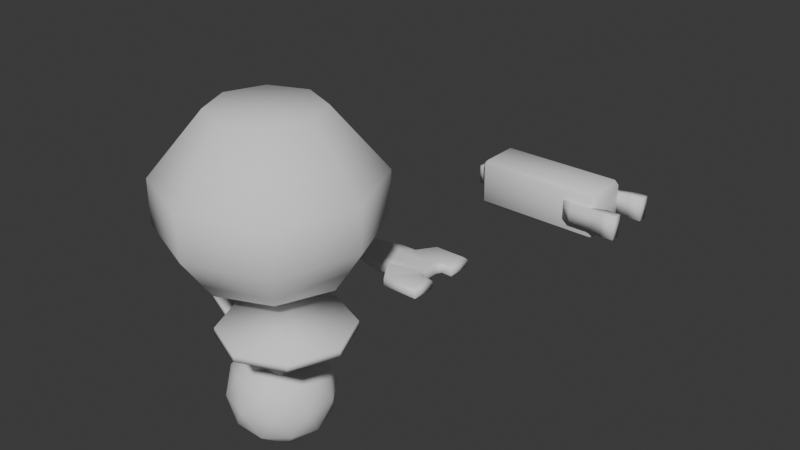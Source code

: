 # Source: chip_cursor.blend  (saved by Blender 4.3.34; exported with 4.5.12 LTS)
import bpy
from mathutils import Matrix  # noqa: F401  (used for matrix-valued properties, if any)

bpy.ops.wm.read_factory_settings(use_empty=True)
scene = bpy.context.scene
scene.name = 'Scene'

# ---- collections
col_collection = bpy.data.collections.new('Collection'); scene.collection.children.link(col_collection)

# ---- materials (node trees are filled in below, after node groups)
mat_material = bpy.data.materials.new('Material')
mat_material.alpha_threshold = 0.0
mat_material.roughness = 0.5
mat_material.line_color = (0.0, 0.0, 0.0, 1.0)

# ---- material node trees
mat_material.use_nodes = True; mat_material.node_tree.nodes.clear()
_N = mat_material.node_tree.nodes; _L = mat_material.node_tree.links
n0 = _N.new('ShaderNodeOutputMaterial'); n0.name = 'Material Output'; n0.location = (300, 300)
n1 = _N.new('ShaderNodeBsdfPrincipled'); n1.name = 'Principled BSDF'; n1.location = (10, 300)
n1.inputs[3].default_value = 1.45
_L.new(n1.outputs[0], n0.inputs[0])
n0.is_active_output = True

# ---- world
world_world = bpy.data.worlds.new('World'); scene.world = world_world
world_world.use_nodes = True; world_world.node_tree.nodes.clear()
_N = world_world.node_tree.nodes; _L = world_world.node_tree.links
n0 = _N.new('ShaderNodeOutputWorld'); n0.name = 'World Output'; n0.location = (300, 300)
n1 = _N.new('ShaderNodeBackground'); n1.name = 'Background'; n1.location = (10, 300)
n1.inputs[0].default_value = (0.05088, 0.05088, 0.05088, 1.0)
_L.new(n1.outputs[0], n0.inputs[0])
n0.is_active_output = True
world_world.color = (0.05088, 0.05088, 0.05088)
world_world.sun_shadow_jitter_overblur = 0.0

# ---- meshes
me_cube = bpy.data.meshes.new('Cube')
me_cube.from_pydata([(0.5418, -0.6503, 0.4659), (0.5418, -0.6503, -0.4659), (0.5418, 0.0, 0.4659), (0.5418, 0.0, -0.4659), (0.5418, -1.453, 0.2566), (0.5418, -1.357, 0.4659), (0.5418, -1.357, -0.4659), (0.5418, -1.453, -0.2566), (-3.139, -0.3554, 0.2566), (-2.935, -0.6139, 0.2566), (-2.929, -0.5144, 0.4659), (-3.139, -0.3554, -0.2566), (-2.929, -0.5144, -0.4659), (-2.935, -0.6139, -0.2566), (1.383, -1.453, 0.2566), (1.663, -1.37, 0.4659), (1.383, -1.453, -0.2566), (1.663, -1.37, -0.4659), (4.915, -2.683, 0.4659), (5.124, -2.895, 0.2566), (4.915, -2.683, -0.4659), (5.124, -2.895, -0.2566), (5.124, -1.036, -0.2566), (4.915, -1.224, -0.4659), (4.915, -1.224, 0.4659), (5.124, -1.036, 0.2566), (4.143, -1.223, -0.4659), (4.309, -1.036, -0.2566), (4.143, -1.223, 0.4659), (4.309, -1.036, 0.2566), (2.566, -2.683, -0.4659), (2.379, -2.895, -0.2566), (2.566, -2.683, 0.4659), (2.379, -2.895, 0.2566), (-3.139, -0.2151, -0.2566), (-2.929, -0.2398, -0.4659), (-2.929, -0.2398, 0.4659), (-3.139, -0.2151, 0.2566), (4.092, -0.6503, 0.2566), (3.883, -0.8228, 0.4659), (3.883, -0.8228, -0.4659), (4.092, -0.6503, -0.2566), (3.883, 0.0, 0.4659), (4.092, 0.0, 0.2566), (4.092, 0.0, -0.2566), (3.883, 0.0, -0.4659), (-2.929, 0.0, -0.4659), (-3.139, 0.0, -0.2566), (-3.139, 0.0, 0.2566), (-2.929, 0.0, 0.4659), (4.092, -0.4684, -0.2566), (3.883, -0.4758, 0.4659), (4.092, -0.4341, 0.2566), (3.883, -0.4856, -0.4659)], [], [(6, 1, 53, 40, 17), (11, 8, 37, 34), (41, 38, 29, 27), (35, 1, 6, 12), (39, 15, 32, 28), (0, 36, 10, 5), (36, 0, 2, 49), (14, 16, 31, 33), (33, 31, 21, 19), (1, 35, 46, 3), (17, 40, 26, 30), (28, 32, 18, 24), (27, 29, 25, 22), (30, 26, 23, 20), (22, 25, 19, 21), (38, 41, 50, 52), (48, 47, 34, 37), (7, 4, 9, 13), (8, 9, 10), (11, 12, 13), (13, 9, 8, 11), (5, 10, 9, 4), (12, 6, 7, 13), (33, 19, 18, 32), (23, 26, 27, 22), (39, 28, 29, 38), (17, 30, 31, 16), (16, 7, 6, 17), (15, 5, 4, 14), (21, 31, 30, 20), (28, 24, 25, 29), (22, 21, 20, 23), (41, 27, 26, 40), (19, 25, 24, 18), (32, 15, 14, 33), (35, 12, 11, 34), (10, 36, 37, 8), (38, 52, 51, 39), (53, 45, 44, 50), (34, 47, 46, 35), (36, 49, 48, 37), (7, 16, 14, 4), (40, 53, 50, 41), (52, 50, 44, 43), (51, 52, 43, 42), (0, 51, 42, 2), (45, 53, 1, 3), (39, 51, 0, 5, 15)])
me_cube.polygons.foreach_set('use_smooth', [True] * 48)
_uv = me_cube.uv_layers.new(name='UVMap')
_uv.uv.foreach_set('vector', [0.375, 0.7402, 0.375, 0.6683, 0.375, 0.6573, 0.375, 0.6858, 0.375, 0.7416, 0.4312, 0.02617, 0.5688, 0.02617, 0.5688, 0.04371, 0.4312, 0.04371, 0.4312, 0.6683, 0.5688, 0.6683, 0.5688, 0.6683, 0.4312, 0.6683, 0.1392, 0.7041, 0.375, 0.6683, 0.375, 0.7402, 0.1392, 0.7378, 0.625, 0.6776, 0.625, 0.7416, 0.625, 0.742, 0.625, 0.6753, 0.625, 0.6683, 0.8608, 0.7041, 0.8608, 0.7378, 0.625, 0.7402, 0.8608, 0.7041, 0.625, 0.6683, 0.625, 0.625, 0.8608, 0.625, 0.5688, 0.75, 0.4312, 0.75, 0.4312, 0.75, 0.5688, 0.75, 0.5688, 0.75, 0.4312, 0.75, 0.4312, 0.75, 0.5688, 0.75, 0.375, 0.6683, 0.1392, 0.7041, 0.1392, 0.625, 0.375, 0.625, 0.375, 0.7416, 0.375, 0.6776, 0.375, 0.6753, 0.375, 0.742, 0.625, 0.6753, 0.625, 0.742, 0.625, 0.7421, 0.625, 0.6753, 0.4312, 0.6683, 0.5688, 0.6683, 0.5688, 0.6683, 0.4312, 0.6683, 0.375, 0.742, 0.375, 0.6753, 0.375, 0.6753, 0.375, 0.7421, 0.4312, 0.6683, 0.5688, 0.6683, 0.5688, 0.75, 0.4312, 0.75, 0.5688, 0.6683, 0.4312, 0.6683, 0.4312, 0.6562, 0.5688, 0.6539, 0.5688, 0.125, 0.4312, 0.125, 0.4312, 0.04371, 0.5688, 0.04371, 0.4312, 0.75, 0.5688, 0.75, 0.5688, 0.9862, 0.4312, 0.9862, 0.5688, 1.0, 0.5688, 0.9862, 0.625, 0.9873, 0.125, 0.7238, 0.1392, 0.7378, 0.1388, 0.75, 0.4312, 0.9862, 0.5688, 0.9862, 0.5688, 1.0, 0.4312, 1.0, 0.625, 0.7515, 0.625, 0.9873, 0.5688, 0.9862, 0.5688, 0.75, 0.1392, 0.7378, 0.375, 0.7402, 0.375, 0.75, 0.1388, 0.75, 0.5688, 0.75, 0.5688, 0.75, 0.625, 0.7421, 0.625, 0.742, 0.375, 0.6753, 0.375, 0.6753, 0.4312, 0.6683, 0.4312, 0.6683, 0.625, 0.6776, 0.625, 0.6753, 0.5688, 0.6683, 0.5688, 0.6683, 0.375, 0.7416, 0.375, 0.742, 0.4312, 0.75, 0.4312, 0.75, 0.4312, 0.75, 0.4312, 0.75, 0.375, 0.7402, 0.375, 0.7416, 0.625, 0.7416, 0.625, 0.7402, 0.5688, 0.75, 0.5688, 0.75, 0.4312, 0.75, 0.4312, 0.75, 0.375, 0.742, 0.375, 0.7421, 0.625, 0.6753, 0.625, 0.6753, 0.5688, 0.6683, 0.5688, 0.6683, 0.4312, 0.6683, 0.4312, 0.75, 0.375, 0.7421, 0.375, 0.6753, 0.4312, 0.6683, 0.4312, 0.6683, 0.375, 0.6753, 0.375, 0.6776, 0.5688, 0.75, 0.5688, 0.6683, 0.625, 0.6753, 0.625, 0.7421, 0.625, 0.742, 0.625, 0.7416, 0.5688, 0.75, 0.5688, 0.75, 0.1392, 0.7041, 0.1392, 0.7378, 0.125, 0.7238, 0.125, 0.7063, 0.8608, 0.7378, 0.8608, 0.7041, 0.875, 0.7063, 0.875, 0.7238, 0.5688, 0.6683, 0.5688, 0.6539, 0.625, 0.6567, 0.625, 0.6797, 0.375, 0.6573, 0.375, 0.625, 0.4312, 0.625, 0.4312, 0.6562, 0.125, 0.7063, 0.125, 0.625, 0.1392, 0.625, 0.1392, 0.7041, 0.8608, 0.7041, 0.8608, 0.625, 0.875, 0.625, 0.875, 0.7063, 0.4312, 0.75, 0.4312, 0.75, 0.5688, 0.75, 0.5688, 0.75, 0.375, 0.6797, 0.375, 0.6573, 0.4312, 0.6562, 0.4312, 0.6683, 0.5688, 0.6539, 0.4312, 0.6562, 0.4312, 0.625, 0.5688, 0.625, 0.625, 0.6567, 0.5688, 0.6539, 0.5688, 0.625, 0.625, 0.625, 0.625, 0.6683, 0.625, 0.6567, 0.625, 0.625, 0.625, 0.625, 0.375, 0.625, 0.375, 0.6573, 0.375, 0.6683, 0.375, 0.625, 0.625, 0.6797, 0.625, 0.6567, 0.625, 0.6683, 0.625, 0.7402, 0.625, 0.7416])
me_cube.materials.append(mat_material)
me_cube.use_mirror_vertex_groups = False
me_cube.update()
me_cylinder = bpy.data.meshes.new('Cylinder')
me_cylinder.from_pydata([(1.044e-08, 2.401, -4.822), (1.044e-08, 2.401, 6.931), (1.697, 1.697, -4.822), (1.697, 1.697, 6.931), (2.401, 0.0, -4.822), (2.401, 0.0, 6.931), (1.697, -1.697, -4.822), (1.697, -1.697, 6.931), (1.044e-08, -2.401, -4.822), (1.044e-08, -2.401, 6.931), (-1.697, -1.697, -4.822), (-1.697, -1.697, 6.931), (-2.401, 0.0, -4.822), (-2.401, 0.0, 6.931), (-1.697, 1.697, -4.822), (-1.697, 1.697, 6.931), (3.616e-07, 5.038, 4.37), (3.562, 3.562, 4.37), (5.038, 0.0, 4.37), (3.562, -3.562, 4.37), (3.616e-07, -5.038, 4.37), (-3.562, -3.562, 4.37), (-5.038, 0.0, 4.37), (-3.562, 3.562, 4.37), (5.092, 5.092, 7.49), (3.889e-07, 7.201, 7.49), (7.201, 0.0, 7.49), (5.092, -5.092, 7.49), (3.889e-07, -7.201, 7.49), (-5.092, -5.092, 7.49), (-7.201, 0.0, 7.49), (-5.092, 5.092, 7.49), (-1.849e-07, -9.673e-08, -8.481), (2.648, -1.924, -6.459), (-1.011, -3.113, -6.459), (-3.273, -9.673e-08, -6.459), (-1.011, 3.113, -6.459), (2.648, 1.924, -6.459), (1.011, -3.113, -3.186), (-2.648, -1.924, -3.186), (-2.648, 1.924, -3.186), (1.011, 3.113, -3.186), (3.273, -9.673e-08, -3.186), (-1.849e-07, -9.673e-08, -1.163), (-0.5944, -1.83, -7.935), (1.556, -1.131, -7.935), (0.9619, -2.96, -6.746), (3.113, -9.673e-08, -6.746), (1.556, 1.131, -7.935), (-1.924, -9.673e-08, -7.935), (-2.518, -1.83, -6.746), (-0.5944, 1.83, -7.935), (-2.518, 1.83, -6.746), (0.9619, 2.96, -6.746), (3.48, -1.131, -4.822), (3.48, 1.131, -4.822), (-1.849e-07, -3.659, -4.822), (2.151, -2.96, -4.822), (-3.48, -1.131, -4.822), (-2.151, -2.96, -4.822), (-2.151, 2.96, -4.822), (-3.48, 1.131, -4.822), (2.151, 2.96, -4.822), (-1.849e-07, 3.659, -4.822), (2.518, -1.83, -2.899), (-0.9619, -2.96, -2.899), (-3.113, -9.673e-08, -2.899), (-0.9619, 2.96, -2.899), (2.518, 1.83, -2.899), (0.5944, -1.83, -1.71), (1.924, -9.673e-08, -1.71), (-1.556, -1.131, -1.71), (-1.556, 1.131, -1.71), (0.5944, 1.83, -1.71), (5.092, 5.092, 10.47), (3.889e-07, 7.201, 10.47), (7.201, 0.0, 10.47), (5.092, -5.092, 10.47), (3.889e-07, -7.201, 10.47), (-5.092, -5.092, 10.47), (-7.201, 0.0, 10.47), (-5.092, 5.092, 10.47), (2.578, 2.578, 14.7), (3.44e-07, 3.646, 14.7), (3.646, 0.0, 14.7), (2.578, -2.578, 14.7), (3.44e-07, -3.646, 14.7), (-2.578, -2.578, 14.7), (-3.646, 0.0, 14.7), (-2.578, 2.578, 14.7), (3.605, 1.555, 2.761), (6.601, 0.3139, 2.761), (7.842, -2.682, 2.761), (6.601, -5.678, 2.761), (3.605, -6.92, 2.761), (0.6085, -5.678, 2.761), (-0.6325, -2.682, 2.761), (0.6085, 0.3139, 2.761), (6.601, 0.3139, 2.301), (3.605, 1.555, 2.301), (7.842, -2.682, 2.301), (6.601, -5.678, 2.301), (3.605, -6.92, 2.301), (0.6085, -5.678, 2.301), (-0.6325, -2.682, 2.301), (0.6085, 0.3139, 2.301), (-3.991, 7.738, -0.4234), (-0.9946, 6.497, -0.4234), (0.2465, 3.5, -0.4234), (-0.9946, 0.5043, -0.4234), (-3.991, -0.7368, -0.4234), (-6.987, 0.5043, -0.4234), (-8.228, 3.5, -0.4234), (-6.987, 6.497, -0.4234), (-0.9946, 6.497, -0.8836), (-3.991, 7.738, -0.8836), (0.2465, 3.5, -0.8836), (-0.9946, 0.5043, -0.8836), (-3.991, -0.7368, -0.8836), (-6.987, 0.5043, -0.8836), (-8.228, 3.5, -0.8836), (-6.987, 6.497, -0.8836)], [], [(0, 1, 3, 2), (2, 3, 5, 4), (4, 5, 7, 6), (6, 7, 9, 8), (8, 9, 11, 10), (10, 11, 13, 12), (3, 1, 15, 13, 11, 9, 7, 5), (12, 13, 15, 14), (14, 15, 1, 0), (0, 2, 4, 6, 8, 10, 12, 14), (17, 18, 19, 20, 21, 22, 23, 16), (25, 31, 81, 75), (23, 22, 30, 31), (21, 20, 28, 29), (19, 18, 26, 27), (17, 16, 25, 24), (16, 23, 31, 25), (22, 21, 29, 30), (20, 19, 27, 28), (18, 17, 24, 26), (32, 45, 44), (33, 45, 47), (32, 44, 49), (32, 49, 51), (32, 51, 48), (33, 47, 54), (34, 46, 56), (35, 50, 58), (36, 52, 60), (37, 53, 62), (33, 54, 57), (34, 56, 59), (35, 58, 61), (36, 60, 63), (37, 62, 55), (38, 64, 69), (39, 65, 71), (40, 66, 72), (41, 67, 73), (42, 68, 70), (70, 73, 43), (70, 68, 73), (68, 41, 73), (73, 72, 43), (73, 67, 72), (67, 40, 72), (72, 71, 43), (72, 66, 71), (66, 39, 71), (71, 69, 43), (71, 65, 69), (65, 38, 69), (69, 70, 43), (69, 64, 70), (64, 42, 70), (55, 68, 42), (55, 62, 68), (62, 41, 68), (63, 67, 41), (63, 60, 67), (60, 40, 67), (61, 66, 40), (61, 58, 66), (58, 39, 66), (59, 65, 39), (59, 56, 65), (56, 38, 65), (57, 64, 38), (57, 54, 64), (54, 42, 64), (62, 63, 41), (62, 53, 63), (53, 36, 63), (60, 61, 40), (60, 52, 61), (52, 35, 61), (58, 59, 39), (58, 50, 59), (50, 34, 59), (56, 57, 38), (56, 46, 57), (46, 33, 57), (54, 55, 42), (54, 47, 55), (47, 37, 55), (48, 53, 37), (48, 51, 53), (51, 36, 53), (51, 52, 36), (51, 49, 52), (49, 35, 52), (49, 50, 35), (49, 44, 50), (44, 34, 50), (47, 48, 37), (47, 45, 48), (45, 32, 48), (44, 46, 34), (44, 45, 46), (45, 33, 46), (78, 77, 85, 86), (30, 29, 79, 80), (28, 27, 77, 78), (26, 24, 74, 76), (31, 30, 80, 81), (29, 28, 78, 79), (27, 26, 76, 77), (24, 25, 75, 74), (82, 83, 89, 88, 87, 86, 85, 84), (76, 74, 82, 84), (81, 80, 88, 89), (79, 78, 86, 87), (77, 76, 84, 85), (74, 75, 83, 82), (75, 81, 89, 83), (80, 79, 87, 88), (91, 90, 97, 96, 95, 94, 93, 92), (98, 100, 101, 102, 103, 104, 105, 99), (92, 93, 101, 100), (90, 91, 98, 99), (97, 90, 99, 105), (95, 96, 104, 103), (93, 94, 102, 101), (91, 92, 100, 98), (96, 97, 105, 104), (94, 95, 103, 102), (107, 106, 113, 112, 111, 110, 109, 108), (114, 116, 117, 118, 119, 120, 121, 115), (108, 109, 117, 116), (106, 107, 114, 115), (113, 106, 115, 121), (111, 112, 120, 119), (109, 110, 118, 117), (107, 108, 116, 114), (112, 113, 121, 120), (110, 111, 119, 118)])
me_cylinder.polygons.foreach_set('use_smooth', [True] * 136)
_uv = me_cylinder.uv_layers.new(name='UVMap')
_uv.uv.foreach_set('vector', [1.0, 0.5, 1.0, 1.0, 0.875, 1.0, 0.875, 0.5, 0.875, 0.5, 0.875, 1.0, 0.75, 1.0, 0.75, 0.5, 0.75, 0.5, 0.75, 1.0, 0.625, 1.0, 0.625, 0.5, 0.625, 0.5, 0.625, 1.0, 0.5, 1.0, 0.5, 0.5, 0.5, 0.5, 0.5, 1.0, 0.375, 1.0, 0.375, 0.5, 0.375, 0.5, 0.375, 1.0, 0.25, 1.0, 0.25, 0.5, 0.4197, 0.4197, 0.25, 0.49, 0.08029, 0.4197, 0.01, 0.25, 0.08029, 0.08029, 0.25, 0.01, 0.4197, 0.08029, 0.49, 0.25, 0.25, 0.5, 0.25, 1.0, 0.125, 1.0, 0.125, 0.5, 0.125, 0.5, 0.125, 1.0, 0.0, 1.0, 0.0, 0.5, 0.75, 0.49, 0.9197, 0.4197, 0.99, 0.25, 0.9197, 0.08029, 0.75, 0.01, 0.5803, 0.08029, 0.51, 0.25, 0.5803, 0.4197, 0.4197, 0.4197, 0.49, 0.25, 0.4197, 0.08029, 0.25, 0.01, 0.08029, 0.08029, 0.01, 0.25, 0.08029, 0.4197, 0.25, 0.49, 0.25, 0.49, 0.08029, 0.4197, 0.08029, 0.4197, 0.25, 0.49, 0.08029, 0.4197, 0.01, 0.25, 0.01, 0.25, 0.08029, 0.4197, 0.08029, 0.08029, 0.25, 0.01, 0.25, 0.01, 0.08029, 0.08029, 0.4197, 0.08029, 0.49, 0.25, 0.49, 0.25, 0.4197, 0.08029, 0.4197, 0.4197, 0.25, 0.49, 0.25, 0.49, 0.4197, 0.4197, 0.25, 0.49, 0.08029, 0.4197, 0.08029, 0.4197, 0.25, 0.49, 0.01, 0.25, 0.08029, 0.08029, 0.08029, 0.08029, 0.01, 0.25, 0.25, 0.01, 0.4197, 0.08029, 0.4197, 0.08029, 0.25, 0.01, 0.49, 0.25, 0.4197, 0.4197, 0.4197, 0.4197, 0.49, 0.25, 0.1818, 0.0, 0.2273, 0.07873, 0.1364, 0.07873, 0.2727, 0.1575, 0.3182, 0.07873, 0.3636, 0.1575, 0.9091, 0.0, 0.9545, 0.07873, 0.8636, 0.07873, 0.7273, 0.0, 0.7727, 0.07873, 0.6818, 0.07873, 0.5455, 0.0, 0.5909, 0.07873, 0.5, 0.07873, 0.2727, 0.1575, 0.3636, 0.1575, 0.3182, 0.2362, 0.09091, 0.1575, 0.1818, 0.1575, 0.1364, 0.2362, 0.8182, 0.1575, 0.9091, 0.1575, 0.8636, 0.2362, 0.6364, 0.1575, 0.7273, 0.1575, 0.6818, 0.2362, 0.4545, 0.1575, 0.5455, 0.1575, 0.5, 0.2362, 0.2727, 0.1575, 0.3182, 0.2362, 0.2273, 0.2362, 0.09091, 0.1575, 0.1364, 0.2362, 0.04546, 0.2362, 0.8182, 0.1575, 0.8636, 0.2362, 0.7727, 0.2362, 0.6364, 0.1575, 0.6818, 0.2362, 0.5909, 0.2362, 0.4545, 0.1575, 0.5, 0.2362, 0.4091, 0.2362, 0.1818, 0.3149, 0.2727, 0.3149, 0.2273, 0.3937, 0.0, 0.3149, 0.09091, 0.3149, 0.04546, 0.3937, 0.7273, 0.3149, 0.8182, 0.3149, 0.7727, 0.3937, 0.5455, 0.3149, 0.6364, 0.3149, 0.5909, 0.3937, 0.3636, 0.3149, 0.4545, 0.3149, 0.4091, 0.3937, 0.4091, 0.3937, 0.5, 0.3937, 0.4545, 0.4724, 0.4091, 0.3937, 0.4545, 0.3149, 0.5, 0.3937, 0.4545, 0.3149, 0.5455, 0.3149, 0.5, 0.3937, 0.5909, 0.3937, 0.6818, 0.3937, 0.6364, 0.4724, 0.5909, 0.3937, 0.6364, 0.3149, 0.6818, 0.3937, 0.6364, 0.3149, 0.7273, 0.3149, 0.6818, 0.3937, 0.7727, 0.3937, 0.8636, 0.3937, 0.8182, 0.4724, 0.7727, 0.3937, 0.8182, 0.3149, 0.8636, 0.3937, 0.8182, 0.3149, 0.9091, 0.3149, 0.8636, 0.3937, 0.04546, 0.3937, 0.1364, 0.3937, 0.09091, 0.4724, 0.04546, 0.3937, 0.09091, 0.3149, 0.1364, 0.3937, 0.09091, 0.3149, 0.1818, 0.3149, 0.1364, 0.3937, 0.2273, 0.3937, 0.3182, 0.3937, 0.2727, 0.4724, 0.2273, 0.3937, 0.2727, 0.3149, 0.3182, 0.3937, 0.2727, 0.3149, 0.3636, 0.3149, 0.3182, 0.3937, 0.4091, 0.2362, 0.4545, 0.3149, 0.3636, 0.3149, 0.4091, 0.2362, 0.5, 0.2362, 0.4545, 0.3149, 0.5, 0.2362, 0.5455, 0.3149, 0.4545, 0.3149, 0.5909, 0.2362, 0.6364, 0.3149, 0.5455, 0.3149, 0.5909, 0.2362, 0.6818, 0.2362, 0.6364, 0.3149, 0.6818, 0.2362, 0.7273, 0.3149, 0.6364, 0.3149, 0.7727, 0.2362, 0.8182, 0.3149, 0.7273, 0.3149, 0.7727, 0.2362, 0.8636, 0.2362, 0.8182, 0.3149, 0.8636, 0.2362, 0.9091, 0.3149, 0.8182, 0.3149, 0.04546, 0.2362, 0.09091, 0.3149, 0.0, 0.3149, 0.04546, 0.2362, 0.1364, 0.2362, 0.09091, 0.3149, 0.1364, 0.2362, 0.1818, 0.3149, 0.09091, 0.3149, 0.2273, 0.2362, 0.2727, 0.3149, 0.1818, 0.3149, 0.2273, 0.2362, 0.3182, 0.2362, 0.2727, 0.3149, 0.3182, 0.2362, 0.3636, 0.3149, 0.2727, 0.3149, 0.5, 0.2362, 0.5909, 0.2362, 0.5455, 0.3149, 0.5, 0.2362, 0.5455, 0.1575, 0.5909, 0.2362, 0.5455, 0.1575, 0.6364, 0.1575, 0.5909, 0.2362, 0.6818, 0.2362, 0.7727, 0.2362, 0.7273, 0.3149, 0.6818, 0.2362, 0.7273, 0.1575, 0.7727, 0.2362, 0.7273, 0.1575, 0.8182, 0.1575, 0.7727, 0.2362, 0.8636, 0.2362, 0.9545, 0.2362, 0.9091, 0.3149, 0.8636, 0.2362, 0.9091, 0.1575, 0.9545, 0.2362, 0.9091, 0.1575, 1.0, 0.1575, 0.9545, 0.2362, 0.1364, 0.2362, 0.2273, 0.2362, 0.1818, 0.3149, 0.1364, 0.2362, 0.1818, 0.1575, 0.2273, 0.2362, 0.1818, 0.1575, 0.2727, 0.1575, 0.2273, 0.2362, 0.3182, 0.2362, 0.4091, 0.2362, 0.3636, 0.3149, 0.3182, 0.2362, 0.3636, 0.1575, 0.4091, 0.2362, 0.3636, 0.1575, 0.4545, 0.1575, 0.4091, 0.2362, 0.5, 0.07873, 0.5455, 0.1575, 0.4545, 0.1575, 0.5, 0.07873, 0.5909, 0.07873, 0.5455, 0.1575, 0.5909, 0.07873, 0.6364, 0.1575, 0.5455, 0.1575, 0.6818, 0.07873, 0.7273, 0.1575, 0.6364, 0.1575, 0.6818, 0.07873, 0.7727, 0.07873, 0.7273, 0.1575, 0.7727, 0.07873, 0.8182, 0.1575, 0.7273, 0.1575, 0.8636, 0.07873, 0.9091, 0.1575, 0.8182, 0.1575, 0.8636, 0.07873, 0.9545, 0.07873, 0.9091, 0.1575, 0.9545, 0.07873, 1.0, 0.1575, 0.9091, 0.1575, 0.3636, 0.1575, 0.4091, 0.07873, 0.4545, 0.1575, 0.3636, 0.1575, 0.3182, 0.07873, 0.4091, 0.07873, 0.3182, 0.07873, 0.3636, 0.0, 0.4091, 0.07873, 0.1364, 0.07873, 0.1818, 0.1575, 0.09091, 0.1575, 0.1364, 0.07873, 0.2273, 0.07873, 0.1818, 0.1575, 0.2273, 0.07873, 0.2727, 0.1575, 0.1818, 0.1575, 0.25, 0.01, 0.4197, 0.08029, 0.4197, 0.08029, 0.25, 0.01, 0.01, 0.25, 0.08029, 0.08029, 0.08029, 0.08029, 0.01, 0.25, 0.25, 0.01, 0.4197, 0.08029, 0.4197, 0.08029, 0.25, 0.01, 0.49, 0.25, 0.4197, 0.4197, 0.4197, 0.4197, 0.49, 0.25, 0.08029, 0.4197, 0.01, 0.25, 0.01, 0.25, 0.08029, 0.4197, 0.08029, 0.08029, 0.25, 0.01, 0.25, 0.01, 0.08029, 0.08029, 0.4197, 0.08029, 0.49, 0.25, 0.49, 0.25, 0.4197, 0.08029, 0.4197, 0.4197, 0.25, 0.49, 0.25, 0.49, 0.4197, 0.4197, 0.4197, 0.4197, 0.25, 0.49, 0.08029, 0.4197, 0.01, 0.25, 0.08029, 0.08029, 0.25, 0.01, 0.4197, 0.08029, 0.49, 0.25, 0.49, 0.25, 0.4197, 0.4197, 0.4197, 0.4197, 0.49, 0.25, 0.08029, 0.4197, 0.01, 0.25, 0.01, 0.25, 0.08029, 0.4197, 0.08029, 0.08029, 0.25, 0.01, 0.25, 0.01, 0.08029, 0.08029, 0.4197, 0.08029, 0.49, 0.25, 0.49, 0.25, 0.4197, 0.08029, 0.4197, 0.4197, 0.25, 0.49, 0.25, 0.49, 0.4197, 0.4197, 0.25, 0.49, 0.08029, 0.4197, 0.08029, 0.4197, 0.25, 0.49, 0.01, 0.25, 0.08029, 0.08029, 0.08029, 0.08029, 0.01, 0.25, 0.4197, 0.4197, 0.25, 0.49, 0.08029, 0.4197, 0.01, 0.25, 0.08029, 0.08029, 0.25, 0.01, 0.4197, 0.08029, 0.49, 0.25, 0.4197, 0.4197, 0.49, 0.25, 0.4197, 0.08029, 0.25, 0.01, 0.08029, 0.08029, 0.01, 0.25, 0.08029, 0.4197, 0.25, 0.49, 0.49, 0.25, 0.4197, 0.08029, 0.4197, 0.08029, 0.49, 0.25, 0.25, 0.49, 0.4197, 0.4197, 0.4197, 0.4197, 0.25, 0.49, 0.08029, 0.4197, 0.25, 0.49, 0.25, 0.49, 0.08029, 0.4197, 0.08029, 0.08029, 0.01, 0.25, 0.01, 0.25, 0.08029, 0.08029, 0.4197, 0.08029, 0.25, 0.01, 0.25, 0.01, 0.4197, 0.08029, 0.4197, 0.4197, 0.49, 0.25, 0.49, 0.25, 0.4197, 0.4197, 0.01, 0.25, 0.08029, 0.4197, 0.08029, 0.4197, 0.01, 0.25, 0.25, 0.01, 0.08029, 0.08029, 0.08029, 0.08029, 0.25, 0.01, 0.4197, 0.4197, 0.25, 0.49, 0.08029, 0.4197, 0.01, 0.25, 0.08029, 0.08029, 0.25, 0.01, 0.4197, 0.08029, 0.49, 0.25, 0.4197, 0.4197, 0.49, 0.25, 0.4197, 0.08029, 0.25, 0.01, 0.08029, 0.08029, 0.01, 0.25, 0.08029, 0.4197, 0.25, 0.49, 0.49, 0.25, 0.4197, 0.08029, 0.4197, 0.08029, 0.49, 0.25, 0.25, 0.49, 0.4197, 0.4197, 0.4197, 0.4197, 0.25, 0.49, 0.08029, 0.4197, 0.25, 0.49, 0.25, 0.49, 0.08029, 0.4197, 0.08029, 0.08029, 0.01, 0.25, 0.01, 0.25, 0.08029, 0.08029, 0.4197, 0.08029, 0.25, 0.01, 0.25, 0.01, 0.4197, 0.08029, 0.4197, 0.4197, 0.49, 0.25, 0.49, 0.25, 0.4197, 0.4197, 0.01, 0.25, 0.08029, 0.4197, 0.08029, 0.4197, 0.01, 0.25, 0.25, 0.01, 0.08029, 0.08029, 0.08029, 0.08029, 0.25, 0.01])
me_cylinder.update()
me_cube_003 = bpy.data.meshes.new('Cube.003')
me_cube_003.from_pydata([(6.051, 2.446, 0.9081), (6.051, 2.446, -0.9081), (3.329, 2.38, -0.7634), (3.329, 2.38, 0.7634), (6.051, 1.618, 0.9081), (6.051, 1.618, -0.9081), (3.329, 1.684, 0.7634), (3.329, 1.684, -0.7634), (-4.781, -1.546, -1.869), (-4.781, -1.869, -1.546), (-5.104, -1.546, -1.546), (-4.781, -1.869, 1.546), (-4.781, -1.546, 1.869), (-5.104, -1.546, 1.546), (-4.781, 1.546, -1.869), (-5.104, 1.546, -1.546), (-4.781, 1.869, -1.546), (-4.781, 1.546, 1.869), (-4.781, 1.869, 1.546), (-5.104, 1.546, 1.546), (4.781, -1.546, -1.869), (5.104, -1.546, -1.546), (4.781, -1.869, -1.546), (4.781, -1.546, 1.869), (4.781, -1.869, 1.546), (5.104, -1.546, 1.546), (4.781, 1.546, -1.869), (4.781, 1.869, -1.546), (5.104, 1.546, -1.546), (4.781, 1.546, 1.869), (5.104, 1.546, 1.546), (4.781, 1.869, 1.546), (6.051, -1.604, 0.9081), (6.051, -1.604, -0.9081), (3.329, -1.67, -0.7634), (3.329, -1.67, 0.7634), (6.051, -2.432, 0.9081), (6.051, -2.432, -0.9081), (3.329, -2.366, 0.7634), (3.329, -2.366, -0.7634), (4.933, 2.38, -0.7634), (4.933, 1.684, -0.7634), (4.933, 1.684, 0.7634), (4.933, 2.38, 0.7634), (4.933, -1.67, -0.7634), (4.933, -2.366, -0.7634), (4.933, -2.366, 0.7634), (4.933, -1.67, 0.7634), (7.124, 1.618, 0.9081), (7.124, 2.446, 0.9081), (7.124, 2.446, -0.9081), (7.124, 1.618, -0.9081), (7.124, -2.432, 0.9081), (7.124, -1.604, 0.9081), (7.124, -1.604, -0.9081), (7.124, -2.432, -0.9081), (2.515, 1.399, 0.7634), (2.515, 1.976, 0.7634), (2.515, 1.399, -0.7634), (2.515, 1.976, -0.7634), (2.515, -1.962, 0.7634), (2.515, -1.385, 0.7634), (2.515, -1.962, -0.7634), (2.515, -1.385, -0.7634), (-5.104, -0.7468, -0.7468), (-5.104, -0.7468, 0.7468), (-5.104, 0.7468, -0.7468), (-5.104, 0.7468, 0.7468), (-6.05, -0.7468, -0.7468), (-6.05, 0.7468, -0.7468), (-6.05, -0.7468, 0.7468), (-6.05, 0.7468, 0.7468)], [], [(22, 24, 11, 9), (28, 30, 25, 21), (41, 5, 4, 42), (29, 17, 12, 23), (10, 13, 19, 15), (16, 18, 31, 27), (8, 9, 10), (11, 12, 13), (14, 15, 16), (17, 18, 19), (20, 21, 22), (23, 24, 25), (26, 27, 28), (29, 30, 31), (14, 8, 10, 15), (9, 11, 13, 10), (12, 17, 19, 13), (18, 16, 15, 19), (26, 14, 16, 27), (17, 29, 31, 18), (30, 28, 27, 31), (20, 26, 28, 21), (29, 23, 25, 30), (24, 22, 21, 25), (8, 20, 22, 9), (23, 12, 11, 24), (14, 26, 20, 8), (40, 43, 0, 1), (41, 7, 2, 40), (34, 39, 62, 63), (42, 4, 0, 43), (5, 1, 50, 51), (45, 37, 36, 46), (44, 47, 32, 33), (45, 39, 34, 44), (39, 38, 60, 62), (46, 36, 32, 47), (36, 37, 55, 52), (6, 42, 43, 3), (5, 41, 40, 1), (2, 3, 43, 40), (7, 41, 42, 6), (38, 46, 47, 35), (37, 45, 44, 33), (34, 35, 47, 44), (39, 45, 46, 38), (48, 51, 50, 49), (52, 55, 54, 53), (37, 33, 54, 55), (1, 0, 49, 50), (0, 4, 48, 49), (33, 32, 53, 54), (4, 5, 51, 48), (32, 36, 52, 53), (58, 56, 57, 59), (62, 60, 61, 63), (3, 2, 59, 57), (6, 3, 57, 56), (35, 34, 63, 61), (38, 35, 61, 60), (7, 6, 56, 58), (2, 7, 58, 59), (64, 66, 67, 65), (68, 70, 71, 69), (64, 65, 70, 68), (65, 67, 71, 70), (66, 64, 68, 69), (67, 66, 69, 71)])
me_cube_003.polygons.foreach_set('use_smooth', [True] * 68)
_uv = me_cube_003.uv_layers.new(name='UVMap')
_uv.uv.foreach_set('vector', [0.3966, 0.7579, 0.6034, 0.7579, 0.6034, 0.9921, 0.3966, 0.9921, 0.3966, 0.5216, 0.6034, 0.5216, 0.6034, 0.7284, 0.3966, 0.7284, 0.3966, 0.375, 0.3966, 0.4921, 0.6034, 0.4921, 0.6034, 0.375, 0.6329, 0.5216, 0.8671, 0.5216, 0.8671, 0.7284, 0.6329, 0.7284, 0.3966, 0.0216, 0.6034, 0.0216, 0.6034, 0.2284, 0.3966, 0.2284, 0.3966, 0.2579, 0.6034, 0.2579, 0.6034, 0.4921, 0.3966, 0.4921, 0.1329, 0.7284, 0.1329, 0.75, 0.125, 0.7284, 0.6034, 0.0, 0.625, 0.0216, 0.6034, 0.0216, 0.1329, 0.5216, 0.125, 0.5216, 0.1329, 0.5, 0.625, 0.2284, 0.6034, 0.25, 0.6034, 0.2284, 0.3671, 0.7284, 0.375, 0.7284, 0.3671, 0.75, 0.625, 0.7579, 0.6034, 0.7579, 0.6034, 0.75, 0.3671, 0.5216, 0.3671, 0.5, 0.375, 0.5216, 0.625, 0.4921, 0.6034, 0.5, 0.6034, 0.4921, 0.1329, 0.5216, 0.1329, 0.7284, 0.125, 0.7284, 0.125, 0.5216, 0.3966, 0.0, 0.6034, 0.0, 0.6034, 0.0216, 0.3966, 0.0216, 0.625, 0.0216, 0.625, 0.2284, 0.6034, 0.2284, 0.6034, 0.0216, 0.6034, 0.2579, 0.3966, 0.2579, 0.3966, 0.2284, 0.6034, 0.2284, 0.3671, 0.5216, 0.1329, 0.5216, 0.1329, 0.5, 0.3671, 0.5, 0.625, 0.2579, 0.625, 0.4921, 0.6034, 0.4921, 0.6034, 0.2579, 0.6034, 0.5216, 0.3966, 0.5216, 0.3966, 0.4921, 0.6034, 0.4921, 0.3671, 0.7284, 0.3671, 0.5216, 0.3966, 0.5216, 0.3966, 0.7284, 0.6329, 0.5216, 0.6329, 0.7284, 0.6034, 0.7284, 0.6034, 0.5216, 0.6034, 0.7579, 0.3966, 0.7579, 0.3966, 0.7284, 0.6034, 0.7284, 0.1329, 0.7284, 0.3671, 0.7284, 0.3671, 0.75, 0.1329, 0.75, 0.625, 0.7579, 0.625, 0.9921, 0.6034, 0.9921, 0.6034, 0.7579, 0.1329, 0.5216, 0.3671, 0.5216, 0.3671, 0.7284, 0.1329, 0.7284, 0.3966, 0.375, 0.6034, 0.375, 0.6034, 0.4921, 0.3966, 0.4921, 0.3966, 0.375, 0.3966, 0.2579, 0.3966, 0.2579, 0.3966, 0.375, 0.3966, 0.2579, 0.3966, 0.2579, 0.3966, 0.2579, 0.3966, 0.2579, 0.6034, 0.375, 0.6034, 0.4921, 0.6034, 0.4921, 0.6034, 0.375, 0.3966, 0.4921, 0.3966, 0.4921, 0.3966, 0.4921, 0.3966, 0.4921, 0.3966, 0.375, 0.3966, 0.4921, 0.6034, 0.4921, 0.6034, 0.375, 0.3966, 0.375, 0.6034, 0.375, 0.6034, 0.4921, 0.3966, 0.4921, 0.3966, 0.375, 0.3966, 0.2579, 0.3966, 0.2579, 0.3966, 0.375, 0.3966, 0.2579, 0.6034, 0.2579, 0.6034, 0.2579, 0.3966, 0.2579, 0.6034, 0.375, 0.6034, 0.4921, 0.6034, 0.4921, 0.6034, 0.375, 0.6034, 0.4921, 0.3966, 0.4921, 0.3966, 0.4921, 0.6034, 0.4921, 0.6034, 0.2579, 0.6034, 0.375, 0.6034, 0.375, 0.6034, 0.2579, 0.3966, 0.4921, 0.3966, 0.375, 0.3966, 0.375, 0.3966, 0.4921, 0.3966, 0.2579, 0.6034, 0.2579, 0.6034, 0.375, 0.3966, 0.375, 0.3966, 0.2579, 0.3966, 0.375, 0.6034, 0.375, 0.6034, 0.2579, 0.6034, 0.2579, 0.6034, 0.375, 0.6034, 0.375, 0.6034, 0.2579, 0.3966, 0.4921, 0.3966, 0.375, 0.3966, 0.375, 0.3966, 0.4921, 0.3966, 0.2579, 0.6034, 0.2579, 0.6034, 0.375, 0.3966, 0.375, 0.3966, 0.2579, 0.3966, 0.375, 0.6034, 0.375, 0.6034, 0.2579, 0.6034, 0.4921, 0.3966, 0.4921, 0.3966, 0.4921, 0.6034, 0.4921, 0.6034, 0.4921, 0.3966, 0.4921, 0.3966, 0.4921, 0.6034, 0.4921, 0.3966, 0.4921, 0.3966, 0.4921, 0.3966, 0.4921, 0.3966, 0.4921, 0.3966, 0.4921, 0.6034, 0.4921, 0.6034, 0.4921, 0.3966, 0.4921, 0.6034, 0.4921, 0.6034, 0.4921, 0.6034, 0.4921, 0.6034, 0.4921, 0.3966, 0.4921, 0.6034, 0.4921, 0.6034, 0.4921, 0.3966, 0.4921, 0.6034, 0.4921, 0.3966, 0.4921, 0.3966, 0.4921, 0.6034, 0.4921, 0.6034, 0.4921, 0.6034, 0.4921, 0.6034, 0.4921, 0.6034, 0.4921, 0.3966, 0.2579, 0.6034, 0.2579, 0.6034, 0.2579, 0.3966, 0.2579, 0.3966, 0.2579, 0.6034, 0.2579, 0.6034, 0.2579, 0.3966, 0.2579, 0.6034, 0.2579, 0.3966, 0.2579, 0.3966, 0.2579, 0.6034, 0.2579, 0.6034, 0.2579, 0.6034, 0.2579, 0.6034, 0.2579, 0.6034, 0.2579, 0.6034, 0.2579, 0.3966, 0.2579, 0.3966, 0.2579, 0.6034, 0.2579, 0.6034, 0.2579, 0.6034, 0.2579, 0.6034, 0.2579, 0.6034, 0.2579, 0.3966, 0.2579, 0.6034, 0.2579, 0.6034, 0.2579, 0.3966, 0.2579, 0.3966, 0.2579, 0.3966, 0.2579, 0.3966, 0.2579, 0.3966, 0.2579, 0.3966, 0.0216, 0.3966, 0.2284, 0.6034, 0.2284, 0.6034, 0.0216, 0.3966, 0.0216, 0.6034, 0.0216, 0.6034, 0.2284, 0.3966, 0.2284, 0.3966, 0.0216, 0.6034, 0.0216, 0.6034, 0.0216, 0.3966, 0.0216, 0.6034, 0.0216, 0.6034, 0.2284, 0.6034, 0.2284, 0.6034, 0.0216, 0.3966, 0.2284, 0.3966, 0.0216, 0.3966, 0.0216, 0.3966, 0.2284, 0.6034, 0.2284, 0.3966, 0.2284, 0.3966, 0.2284, 0.6034, 0.2284])
me_cube_003.update()

# ---- objects
ob_ship_cursor = bpy.data.objects.new('ship_cursor', me_cube)
ob_space_station = bpy.data.objects.new('space_station', me_cylinder)
ob_freighter_fleet = bpy.data.objects.new('freighter_fleet', me_cube_003)

# ---- transforms, parenting, visibility, modifiers, constraints
ob_ship_cursor.location = (0.0, 0.0, 0.0)
ob_ship_cursor.lock_rotations_4d = False
ob_ship_cursor.empty_display_type = 'ARROWS'
ob_ship_cursor.lineart.crease_threshold = 0.0
_m = ob_ship_cursor.modifiers.new('Mirror', 'MIRROR')
_m.use_axis = (False, True, False)
ob_space_station.location = (0.7154, -11.19, 0.0)
ob_freighter_fleet.location = (3.75, 15.27, 0.5651)

# ---- collection membership
col_collection.objects.link(ob_ship_cursor)
col_collection.objects.link(ob_space_station)
col_collection.objects.link(ob_freighter_fleet)

# ---- scene / render settings (as saved in the file)
scene.frame_start = 1; scene.frame_end = 250; scene.frame_set(1)
scene.render.engine = 'BLENDER_EEVEE_NEXT'
bpy.context.view_layer.update()

# ---- added for rendering (the .blend has no active camera and no usable light): camera, sun
cam_auto = bpy.data.cameras.new('AutoCamera')
cam_auto.lens = 50.0
cam_auto.sensor_width = 36.0
cam_auto.clip_end = 1000.0
ob_auto_camera = bpy.data.objects.new('AutoCamera', cam_auto)
scene.collection.objects.link(ob_auto_camera)
ob_auto_camera.location = (44.8735, -52.1691, 37.6633)
ob_auto_camera.rotation_euler = (1.09748, -7.21219e-08, 0.694738)
scene.camera = ob_auto_camera
light_auto_sun = bpy.data.lights.new('AutoSun', 'SUN')
light_auto_sun.energy = 3.0
light_auto_sun.angle = 0.0523599
ob_auto_sun = bpy.data.objects.new('AutoSun', light_auto_sun)
scene.collection.objects.link(ob_auto_sun)
ob_auto_sun.rotation_euler = (0.872665, 0.174533, 0.523599)
bpy.context.view_layer.update()
